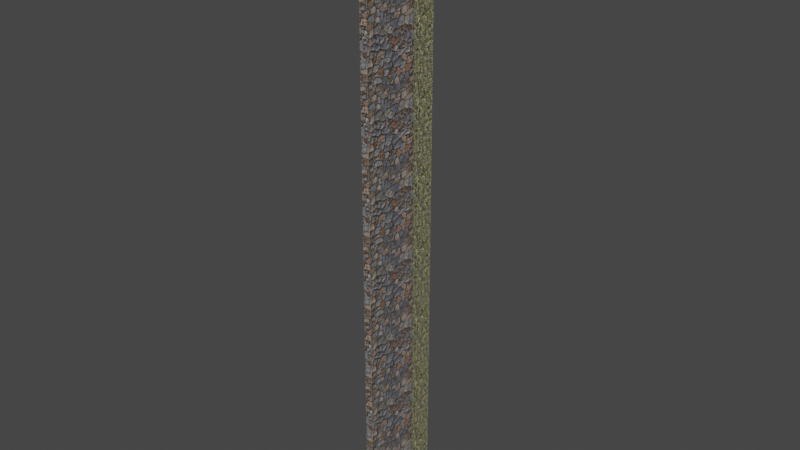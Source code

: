 # Source: Coumpund_Wall.blend  (saved by Blender 3.3.6; exported with 4.5.12 LTS)
import bpy
from mathutils import Matrix  # noqa: F401  (used for matrix-valued properties, if any)

bpy.ops.wm.read_factory_settings(use_empty=True)
scene = bpy.context.scene
scene.name = 'Scene'

# ---- collections
col_collection = bpy.data.collections.new('Collection'); scene.collection.children.link(col_collection)

# ---- images (referenced by path relative to the original .blend; pixels are not part of the script)
import os
ASSET_DIR = os.environ.get("B2B_ASSET_DIR", "")  # directory of the original .blend (textures are referenced by path, not embedded)
HERE = os.path.dirname(os.path.abspath(__file__))  # packed textures are extracted next to this script under _unpacked/

def load_image(name, relpath, width, height, colorspace="sRGB"):
    """Load a texture the original file referenced (path relative to the .blend, or extracted next to this script)."""
    p = next((c for c in (os.path.join(HERE, relpath), os.path.join(ASSET_DIR, relpath)) if relpath and os.path.exists(c)), "")
    if p:
        img = bpy.data.images.load(p, check_existing=True)
        img.name = name
    else:  # same state as the original file: an image datablock whose file is absent (Cycles renders it pink)
        img = bpy.data.images.new(name, width, height)
        img.source = "FILE"
        img.filepath = "//" + (relpath or name)
    img.colorspace_settings.name = colorspace
    return img
img_texturescom_brickround0098_1_seamless_s_jpg = load_image('TexturesCom_BrickRound0098_1_seamless_S.jpg', '_unpacked/TexturesCom_BrickRound0098_1_seamless_S.b943ed11.jpg', 1024, 1024, 'sRGB')
img_texturescom_brickround0047_1_seamless_s_jpg = load_image('TexturesCom_BrickRound0047_1_seamless_S.jpg', '_unpacked/TexturesCom_BrickRound0047_1_seamless_S.c7198d58.jpg', 1024, 1024, 'sRGB')

# ---- materials (node trees are filled in below, after node groups)
mat_rocks = bpy.data.materials.new('Rocks')
mat_rocks.use_transparent_shadow = False
mat_green_rocks = bpy.data.materials.new('Green Rocks')
mat_green_rocks.use_transparent_shadow = False

# ---- material node trees
mat_rocks.use_nodes = True; mat_rocks.node_tree.nodes.clear()
_N = mat_rocks.node_tree.nodes; _L = mat_rocks.node_tree.links
n0 = _N.new('ShaderNodeBsdfPrincipled'); n0.name = 'Principled BSDF'; n0.location = (10, 300)
n0.distribution = 'GGX'
n0.subsurface_method = 'RANDOM_WALK_SKIN'
n0.inputs[3].default_value = 1.45
n0.inputs[27].default_value = (0.0, 0.0, 0.0, 1.0)
n0.inputs[28].default_value = 1.0
n1 = _N.new('ShaderNodeOutputMaterial'); n1.name = 'Material Output'; n1.location = (300, 300)
n2 = _N.new('ShaderNodeTexImage'); n2.name = 'Image Texture'; n2.location = (-402, 209)
n2.image = img_texturescom_brickround0098_1_seamless_s_jpg
_L.new(n0.outputs[0], n1.inputs[0])
_L.new(n2.outputs[0], n0.inputs[0])
n1.is_active_output = True
mat_green_rocks.use_nodes = True; mat_green_rocks.node_tree.nodes.clear()
_N = mat_green_rocks.node_tree.nodes; _L = mat_green_rocks.node_tree.links
n0 = _N.new('ShaderNodeBsdfPrincipled'); n0.name = 'Principled BSDF'; n0.location = (10, 300)
n0.distribution = 'GGX'
n0.subsurface_method = 'RANDOM_WALK_SKIN'
n0.inputs[3].default_value = 1.45
n0.inputs[27].default_value = (0.0, 0.0, 0.0, 1.0)
n0.inputs[28].default_value = 1.0
n1 = _N.new('ShaderNodeOutputMaterial'); n1.name = 'Material Output'; n1.location = (300, 300)
n2 = _N.new('ShaderNodeTexImage'); n2.name = 'Image Texture'; n2.location = (-439, 311)
n2.image = img_texturescom_brickround0047_1_seamless_s_jpg
_L.new(n0.outputs[0], n1.inputs[0])
_L.new(n2.outputs[0], n0.inputs[0])
n1.is_active_output = True

# ---- world
world_world = bpy.data.worlds.new('World'); scene.world = world_world
world_world.use_nodes = True; world_world.node_tree.nodes.clear()
_N = world_world.node_tree.nodes; _L = world_world.node_tree.links
n0 = _N.new('ShaderNodeOutputWorld'); n0.name = 'World Output'; n0.location = (300, 300)
n1 = _N.new('ShaderNodeBackground'); n1.name = 'Background'; n1.location = (10, 300)
n1.inputs[0].default_value = (0.05088, 0.05088, 0.05088, 1.0)
_L.new(n1.outputs[0], n0.inputs[0])
n0.is_active_output = True
world_world.color = (0.05088, 0.05088, 0.05088)
world_world.use_sun_shadow = False
world_world.sun_shadow_jitter_overblur = 0.0

# ---- meshes
me_cube_001 = bpy.data.meshes.new('Cube.001')
me_cube_001.from_pydata([(-0.45, -8.742e-08, -2.0), (-0.3, 7.0, -2.0), (-0.45, -3.06e-06, -70.0), (-0.3, 7.0, -70.0), (0.45, -8.742e-08, -2.0), (0.3, 7.0, -2.0), (0.45, -3.06e-06, -70.0), (0.3, 7.0, -70.0), (-0.3, 10.0, -2.0), (-0.3, 10.0, -70.0), (0.3, 10.0, -70.0), (0.3, 10.0, -2.0), (-1.0, 0.0, 0.0), (-1.0, 10.5, -4.59e-07), (-1.0, -8.742e-08, -2.0), (-1.0, 10.5, -2.0), (1.0, 0.0, 0.0), (1.0, 10.5, -4.59e-07), (1.0, -8.742e-08, -2.0), (1.0, 10.5, -2.0)], [], [(0, 1, 3, 2), (2, 3, 7, 6), (6, 7, 5, 4), (4, 5, 1, 0), (2, 6, 4, 0), (7, 3, 9, 10), (10, 9, 8, 11), (5, 7, 10, 11), (3, 1, 8, 9), (1, 5, 11, 8), (12, 13, 15, 14), (14, 15, 19, 18), (18, 19, 17, 16), (16, 17, 13, 12), (14, 18, 16, 12), (19, 15, 13, 17)])
me_cube_001.polygons.foreach_set('material_index', [0, 0, 0, 0, 0, 1, 1, 1, 1, 0, 1, 1, 1, 1, 1, 1])
_uv = me_cube_001.uv_layers.new(name='UVMap')
_uv.uv.foreach_set('vector', [0.9942, 4.5, 0.1706, 4.5, 0.1706, -3.5, 0.9942, -3.5, 1.747, -3.5, 1.73, -2.676, 1.659, -2.676, 1.641, -3.5, -0.1823, 4.5, -1.006, 4.5, -1.006, -3.5, -0.1823, -3.5, 1.747, -2.324, 1.73, -1.5, 1.659, -1.5, 1.641, -2.324, 0.9942, -3.5, 1.1, -3.5, 1.1, 4.5, 0.9942, 4.5, 1.659, -2.676, 1.73, -2.676, 1.73, -2.324, 1.659, -2.324, 1.1, -3.5, 1.171, -3.5, 1.171, 4.5, 1.1, 4.5, -1.006, -3.5, -1.006, 4.5, -1.359, 4.5, -1.359, -3.5, 0.1706, -3.5, 0.1706, 4.5, -0.1823, 4.5, -0.1823, -3.5, 1.659, -1.5, 1.73, -1.5, 1.73, -1.147, 1.659, -1.147, 1.641, -3.5, 1.641, -2.265, 1.406, -2.265, 1.406, -3.5, 1.406, -2.029, 1.406, -0.7941, 1.171, -0.7941, 1.171, -2.029, 1.641, -2.265, 1.641, -1.029, 1.406, -1.029, 1.406, -2.265, 1.406, -3.265, 1.406, -2.029, 1.171, -2.029, 1.171, -3.265, 1.171, -3.5, 1.406, -3.5, 1.406, -3.265, 1.171, -3.265, 1.171, -0.7941, 1.406, -0.7941, 1.406, -0.5588, 1.171, -0.5588])
me_cube_001.materials.append(mat_rocks)
me_cube_001.materials.append(mat_green_rocks)
me_cube_001.update()

# ---- objects
ob_cube = bpy.data.objects.new('Cube', me_cube_001)

# ---- transforms, parenting, visibility, modifiers, constraints
ob_cube.location = (0.0, 0.0, 0.0)

# ---- collection membership
col_collection.objects.link(ob_cube)

# ---- scene / render settings (as saved in the file)
scene.frame_start = 1; scene.frame_end = 250; scene.frame_set(1)
scene.render.engine = 'BLENDER_EEVEE_NEXT'
scene.cycles.sampling_pattern = 'TABULATED_SOBOL'
scene.cycles.use_light_tree = False
scene.view_settings.view_transform = 'Filmic'
bpy.context.view_layer.update()

# ---- added for rendering (the .blend has no active camera and no usable light): camera, sun
cam_auto = bpy.data.cameras.new('AutoCamera')
cam_auto.lens = 50.0
cam_auto.sensor_width = 36.0
cam_auto.clip_end = 1149.81
ob_auto_camera = bpy.data.objects.new('AutoCamera', cam_auto)
scene.collection.objects.link(ob_auto_camera)
ob_auto_camera.location = (65.5164, -73.3697, 17.4131)
ob_auto_camera.rotation_euler = (1.09748, -7.21219e-08, 0.694738)
scene.camera = ob_auto_camera
light_auto_sun = bpy.data.lights.new('AutoSun', 'SUN')
light_auto_sun.energy = 3.0
light_auto_sun.angle = 0.0523599
ob_auto_sun = bpy.data.objects.new('AutoSun', light_auto_sun)
scene.collection.objects.link(ob_auto_sun)
ob_auto_sun.rotation_euler = (0.872665, 0.174533, 0.523599)
bpy.context.view_layer.update()
